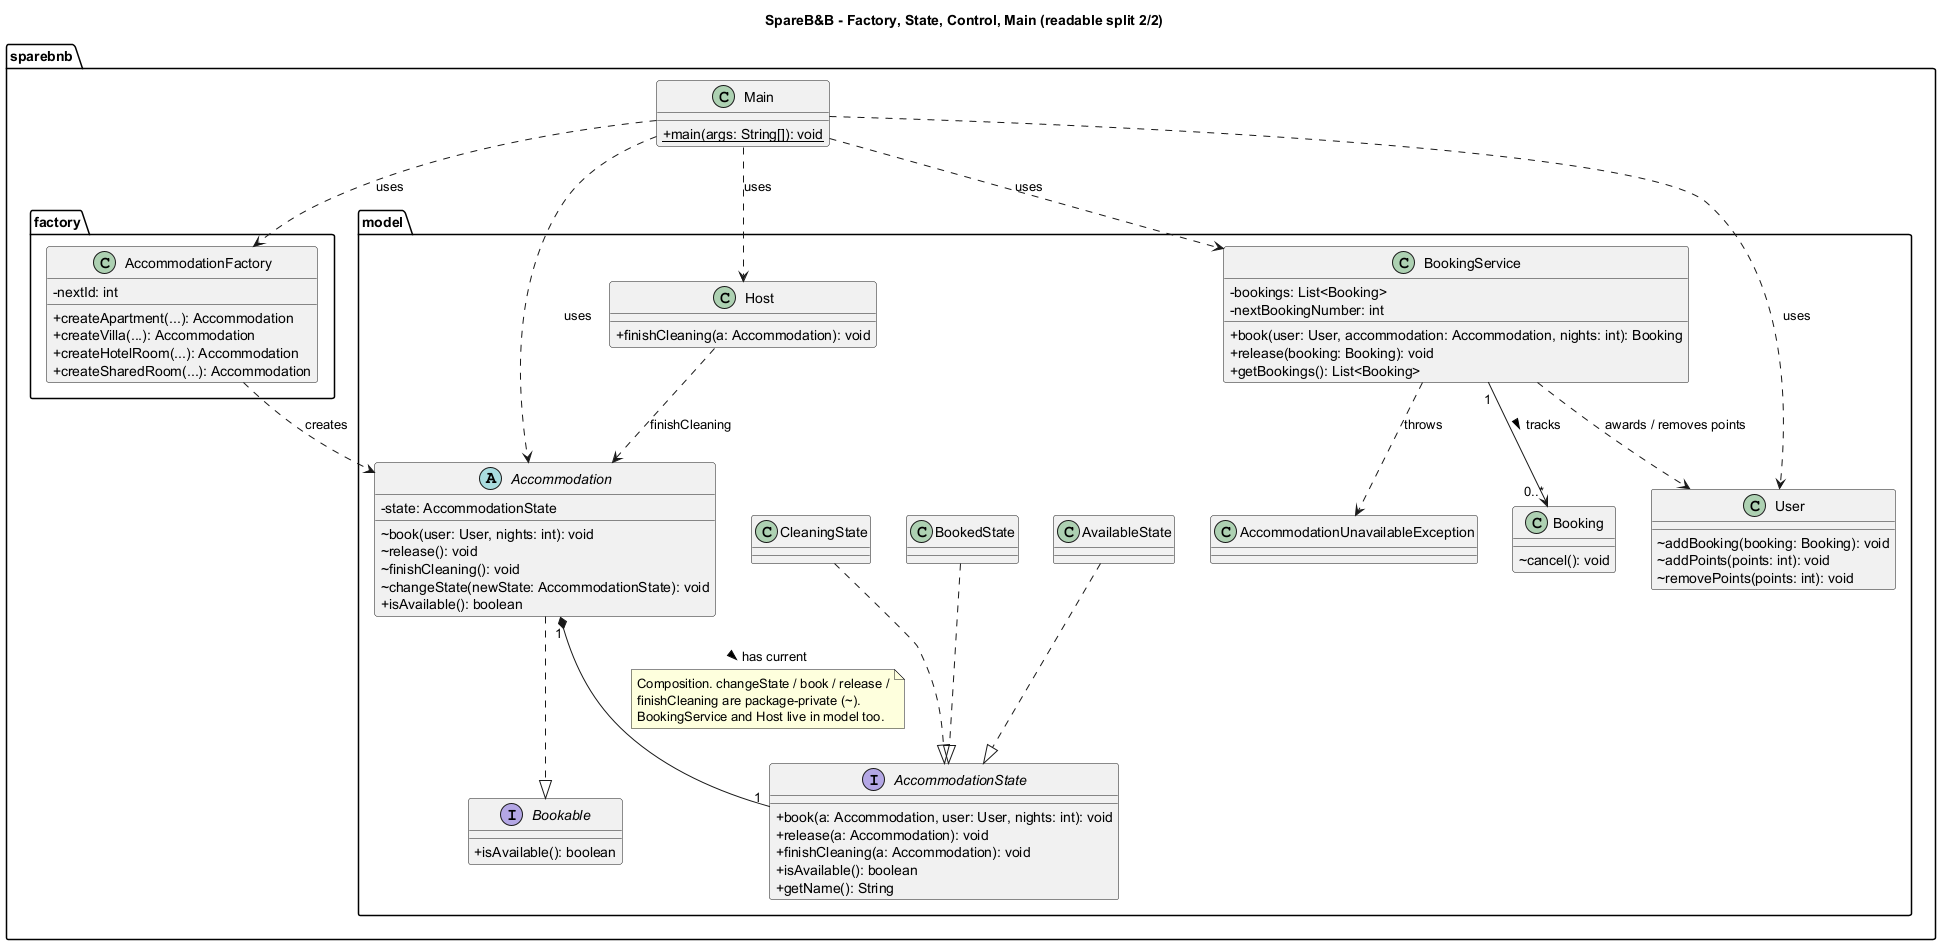

The diagram above was rendered by PlantUML. Its source (embedded in the PNG):
@startuml SpareBnB_Class_Patterns
skinparam classAttributeIconSize 0
title SpareB&B - Factory, State, Control, Main (readable split 2/2)

package "sparebnb" {
  class Main {
    + {static} main(args: String[]): void
  }
}

package "sparebnb.factory" {
  class AccommodationFactory {
    - nextId: int
    + createApartment(...): Accommodation
    + createVilla(...): Accommodation
    + createHotelRoom(...): Accommodation
    + createSharedRoom(...): Accommodation
  }
}

package "sparebnb.model" {
  class BookingService {
    - bookings: List<Booking>
    - nextBookingNumber: int
    + book(user: User, accommodation: Accommodation, nights: int): Booking
    + release(booking: Booking): void
    + getBookings(): List<Booking>
  }

  abstract class Accommodation {
    - state: AccommodationState
    ~ book(user: User, nights: int): void
    ~ release(): void
    ~ finishCleaning(): void
    ~ changeState(newState: AccommodationState): void
    + isAvailable(): boolean
  }

  interface Bookable {
    + isAvailable(): boolean
  }

  interface AccommodationState {
    + book(a: Accommodation, user: User, nights: int): void
    + release(a: Accommodation): void
    + finishCleaning(a: Accommodation): void
    + isAvailable(): boolean
    + getName(): String
  }

  class AvailableState
  class BookedState
  class CleaningState

  class Booking {
    ~ cancel(): void
  }
  class User {
    ~ addBooking(booking: Booking): void
    ~ addPoints(points: int): void
    ~ removePoints(points: int): void
  }
  class Host {
    + finishCleaning(a: Accommodation): void
  }
  class AccommodationUnavailableException
}

Accommodation ..|> Bookable
AvailableState ..|> AccommodationState
BookedState ..|> AccommodationState
CleaningState ..|> AccommodationState

Accommodation "1" *-- "1" AccommodationState : has current >
note on link
  Composition. changeState / book / release /
  finishCleaning are package-private (~).
  BookingService and Host live in model too.
end note

BookingService "1" --> "0..*" Booking : tracks >
BookingService ..> AccommodationUnavailableException : throws
BookingService ..> User : awards / removes points
Host ..> Accommodation : finishCleaning

Main ..> BookingService : uses
Main ..> AccommodationFactory : uses
Main ..> Host : uses
Main ..> User : uses
Main ..> Accommodation : uses

AccommodationFactory ..> Accommodation : creates

@enduml